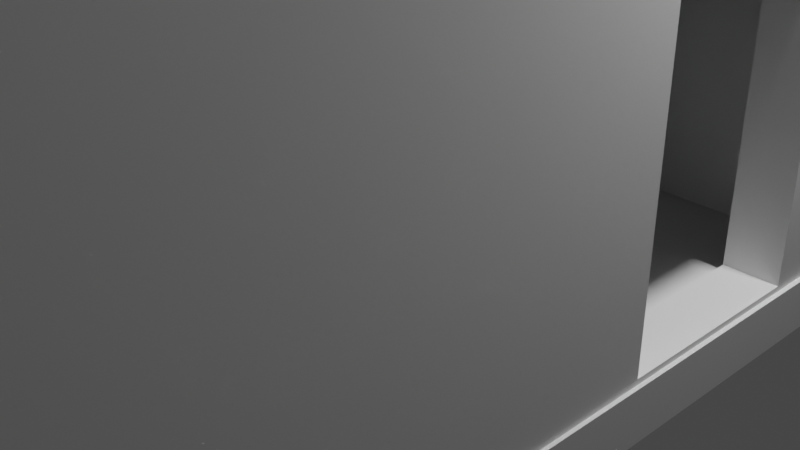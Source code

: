 # Source: simplesHaus.blend  (saved by Blender 2.93.21; exported with 4.5.12 LTS)
import bpy
from mathutils import Matrix  # noqa: F401  (used for matrix-valued properties, if any)

bpy.ops.wm.read_factory_settings(use_empty=True)
scene = bpy.context.scene
scene.name = 'Scene'

# ---- collections
col_collection = bpy.data.collections.new('Collection'); scene.collection.children.link(col_collection)

# ---- world
world_world = bpy.data.worlds.new('World'); scene.world = world_world
world_world.use_nodes = True; world_world.node_tree.nodes.clear()
_N = world_world.node_tree.nodes; _L = world_world.node_tree.links
n0 = _N.new('ShaderNodeOutputWorld'); n0.name = 'World Output'; n0.location = (300, 300)
n1 = _N.new('ShaderNodeBackground'); n1.name = 'Background'; n1.location = (10, 300)
n1.inputs[0].default_value = (0.05088, 0.05088, 0.05088, 1.0)
_L.new(n1.outputs[0], n0.inputs[0])
n0.is_active_output = True
world_world.color = (0.05088, 0.05088, 0.05088)
world_world.use_sun_shadow = False
world_world.sun_shadow_jitter_overblur = 0.0

# ---- cameras
cam_camera = bpy.data.cameras.new('Camera')
cam_camera.clip_end = 100.0
cam_camera.ortho_scale = 7.314

# ---- lights
light_light = bpy.data.lights.new('Light', 'POINT')
light_light.transmission_factor = 0.0
light_light.energy = 1000.0
light_light.shadow_soft_size = 0.1
light_light.shadow_maximum_resolution = 0.006
light_light.use_absolute_resolution = True

# ---- meshes
me_cube_004 = bpy.data.meshes.new('Cube.004')
me_cube_004.from_pydata([(-3.65, -2.971, -0.2585), (-3.65, -2.971, 0.2585), (-3.65, 2.971, -0.2585), (-3.65, 2.971, 0.2585), (3.65, -2.971, -0.2585), (3.65, -2.971, 0.2585), (3.65, 2.971, -0.2585), (3.65, 2.971, 0.2585), (-4.065, 3.513, -0.2922), (-4.065, 3.513, -0.2503), (4.077, 3.108, -0.2922), (4.077, 3.108, -0.2503), (-4.089, -78.2, -0.2922), (-4.089, -78.2, -0.2503), (4.053, -78.61, -0.2922), (4.053, -78.61, -0.2503), (-4.039, 3.28, -0.2575), (-4.039, 3.28, 0.2585), (-3.579, 3.257, -0.2575), (-3.579, 3.257, 0.2585), (-4.063, -77.99, -0.2575), (-4.063, -77.99, 0.2585), (-3.603, -78.02, -0.2575), (-3.603, -78.02, 0.2585), (3.647, 3.336, -0.2538), (3.647, 3.336, 0.2602), (4.108, 3.313, -0.2538), (4.108, 3.313, 0.2602), (3.623, -77.94, -0.2538), (3.623, -77.94, 0.2602), (4.084, -77.96, -0.2538), (4.084, -77.96, 0.2602), (-3.673, -78.02, -0.2585), (-3.673, -78.02, 0.2585), (-3.673, -72.08, -0.2585), (-3.673, -72.08, 0.2585), (3.628, -78.02, -0.2585), (3.628, -78.02, 0.2585), (3.628, -72.08, -0.2585), (3.628, -72.08, 0.2585), (1.014, -72.08, 0.02461), (1.014, -72.08, -0.2459), (2.749, -72.08, -0.2459), (2.749, -72.08, 0.02461), (1.012, -78.02, 0.02461), (2.747, -78.02, 0.02461), (1.012, -78.02, -0.2459), (2.747, -78.02, -0.2459)], [], [(0, 1, 3, 2), (2, 3, 7, 6), (6, 7, 5, 4), (4, 5, 1, 0), (2, 6, 4, 0), (7, 3, 1, 5), (8, 9, 11, 10), (10, 11, 15, 14), (14, 15, 13, 12), (12, 13, 9, 8), (10, 14, 12, 8), (15, 11, 9, 13), (16, 17, 19, 18), (18, 19, 23, 22), (22, 23, 21, 20), (20, 21, 17, 16), (18, 22, 20, 16), (23, 19, 17, 21), (24, 25, 27, 26), (26, 27, 31, 30), (30, 31, 29, 28), (28, 29, 25, 24), (26, 30, 28, 24), (31, 27, 25, 29), (32, 33, 35, 34), (43, 39, 38, 42), (42, 38, 34, 35, 39, 43, 40, 41), (38, 39, 37, 36), (45, 37, 33, 32, 36, 47, 46, 44), (47, 36, 37, 45), (34, 38, 36, 32), (39, 35, 33, 37), (45, 43, 42, 47), (46, 41, 40, 44), (47, 42, 41, 46), (40, 43, 45, 44)])
_uv = me_cube_004.uv_layers.new(name='UVMap')
_uv.uv.foreach_set('vector', [0.375, 0.0, 0.625, 0.0, 0.625, 0.25, 0.375, 0.25, 0.375, 0.25, 0.625, 0.25, 0.625, 0.5, 0.375, 0.5, 0.375, 0.5, 0.625, 0.5, 0.625, 0.75, 0.375, 0.75, 0.375, 0.75, 0.625, 0.75, 0.625, 1.0, 0.375, 1.0, 0.125, 0.5, 0.375, 0.5, 0.375, 0.75, 0.125, 0.75, 0.625, 0.5, 0.875, 0.5, 0.875, 0.75, 0.625, 0.75, 0.375, 0.0, 0.625, 0.0, 0.625, 0.25, 0.375, 0.25, 0.375, 0.25, 0.625, 0.25, 0.625, 0.5, 0.375, 0.5, 0.375, 0.5, 0.625, 0.5, 0.625, 0.75, 0.375, 0.75, 0.375, 0.75, 0.625, 0.75, 0.625, 1.0, 0.375, 1.0, 0.125, 0.5, 0.375, 0.5, 0.375, 0.75, 0.125, 0.75, 0.625, 0.5, 0.875, 0.5, 0.875, 0.75, 0.625, 0.75, 0.375, 0.0, 0.625, 0.0, 0.625, 0.25, 0.375, 0.25, 0.375, 0.25, 0.625, 0.25, 0.625, 0.5, 0.375, 0.5, 0.375, 0.5, 0.625, 0.5, 0.625, 0.75, 0.375, 0.75, 0.375, 0.75, 0.625, 0.75, 0.625, 1.0, 0.375, 1.0, 0.125, 0.5, 0.375, 0.5, 0.375, 0.75, 0.125, 0.75, 0.625, 0.5, 0.875, 0.5, 0.875, 0.75, 0.625, 0.75, 0.375, 0.0, 0.625, 0.0, 0.625, 0.25, 0.375, 0.25, 0.375, 0.25, 0.625, 0.25, 0.625, 0.5, 0.375, 0.5, 0.375, 0.5, 0.625, 0.5, 0.625, 0.75, 0.375, 0.75, 0.375, 0.75, 0.625, 0.75, 0.625, 1.0, 0.375, 1.0, 0.125, 0.5, 0.375, 0.5, 0.375, 0.75, 0.125, 0.75, 0.625, 0.5, 0.875, 0.5, 0.875, 0.75, 0.625, 0.75, 0.375, 0.0, 0.625, 0.0, 0.625, 0.25, 0.375, 0.25, 0.5119, 0.4699, 0.625, 0.5, 0.375, 0.5, 0.3811, 0.4699, 0.3811, 0.4699, 0.375, 0.5, 0.375, 0.25, 0.625, 0.25, 0.625, 0.5, 0.5119, 0.4699, 0.5119, 0.4105, 0.3811, 0.4105, 0.375, 0.5, 0.625, 0.5, 0.625, 0.75, 0.375, 0.75, 0.5119, 0.7802, 0.625, 0.75, 0.625, 1.0, 0.375, 1.0, 0.375, 0.75, 0.3811, 0.7802, 0.3811, 0.8396, 0.5119, 0.8396, 0.3811, 0.7802, 0.375, 0.75, 0.625, 0.75, 0.5119, 0.7802, 0.125, 0.5, 0.375, 0.5, 0.375, 0.75, 0.125, 0.75, 0.625, 0.5, 0.875, 0.5, 0.875, 0.75, 0.625, 0.75, 0.625, 0.3429, 0.625, 0.2765, 0.375, 0.2765, 0.375, 0.3429, 0.375, 0.9062, 0.375, 0.9725, 0.625, 0.9725, 0.625, 0.9062, 0.2179, 0.5, 0.1515, 0.5, 0.1525, 0.75, 0.2188, 0.75, 0.8475, 0.75, 0.8485, 0.5, 0.7821, 0.5, 0.7812, 0.75])
me_cube_004.use_remesh_fix_poles = True
me_cube_004.use_remesh_preserve_attributes = False
me_cube_004.update()
me_cube_007 = bpy.data.meshes.new('Cube.007')
me_cube_007.from_pydata([(-1.0, -1.0, -1.0), (-1.0, -1.0, 1.0), (-1.0, 1.0, -1.0), (-1.0, 1.0, 1.0), (1.0, -1.0, -1.0), (1.0, -1.0, 1.0), (1.0, 1.0, -1.0), (1.0, 1.0, 1.0), (-0.9936, -1.389, -17.62), (-0.9936, -1.584, -17.01), (-0.9936, -0.796, 0.3952), (-0.9936, -0.9905, 1.008), (1.014, -1.389, -17.62), (1.014, -1.584, -17.01), (1.014, -0.796, 0.3952), (1.014, -0.9905, 1.008)], [], [(0, 1, 3, 2), (2, 3, 7, 6), (6, 7, 5, 4), (4, 5, 1, 0), (2, 6, 4, 0), (7, 3, 1, 5), (8, 9, 11, 10), (10, 11, 15, 14), (14, 15, 13, 12), (12, 13, 9, 8), (10, 14, 12, 8), (15, 11, 9, 13)])
_uv = me_cube_007.uv_layers.new(name='UVMap')
_uv.uv.foreach_set('vector', [0.375, 0.0, 0.625, 0.0, 0.625, 0.25, 0.375, 0.25, 0.375, 0.25, 0.625, 0.25, 0.625, 0.5, 0.375, 0.5, 0.375, 0.5, 0.625, 0.5, 0.625, 0.75, 0.375, 0.75, 0.375, 0.75, 0.625, 0.75, 0.625, 1.0, 0.375, 1.0, 0.125, 0.5, 0.375, 0.5, 0.375, 0.75, 0.125, 0.75, 0.625, 0.5, 0.875, 0.5, 0.875, 0.75, 0.625, 0.75, 0.375, 0.0, 0.625, 0.0, 0.625, 0.25, 0.375, 0.25, 0.375, 0.25, 0.625, 0.25, 0.625, 0.5, 0.375, 0.5, 0.375, 0.5, 0.625, 0.5, 0.625, 0.75, 0.375, 0.75, 0.375, 0.75, 0.625, 0.75, 0.625, 1.0, 0.375, 1.0, 0.125, 0.5, 0.375, 0.5, 0.375, 0.75, 0.125, 0.75, 0.625, 0.5, 0.875, 0.5, 0.875, 0.75, 0.625, 0.75])
me_cube_007.use_remesh_fix_poles = True
me_cube_007.use_remesh_preserve_attributes = False
me_cube_007.update()
me_plane_004 = bpy.data.meshes.new('Plane.004')
me_plane_004.from_pydata([(-1.0, -1.0, 1.863e-09), (1.0, -1.0, -1.863e-09), (-1.0, 1.0, 1.863e-09), (1.0, 1.0, -1.863e-09), (1.0, -0.4795, -1.863e-09), (0.3758, 1.0, -6.999e-10), (-1.0, -0.3787, 1.863e-09), (-0.4741, 1.0, 8.83e-10), (0.8275, 1.033, 0.001975), (4.82, 1.033, 0.001975), (0.8275, -2.635, 0.001975), (4.82, -2.635, 0.001975), (4.82, 0.07842, 0.001975), (3.574, -2.635, 0.001975), (0.8275, -0.1064, 0.001975), (1.877, -2.635, 0.001975), (4.681, -1.001, 0.02795), (6.681, -1.001, 0.02795), (4.681, 0.9994, 0.02795), (6.681, 0.9994, 0.02795), (6.681, -0.48, 0.02795), (6.057, 0.9994, 0.02795), (4.681, -0.3793, 0.02795), (5.207, 0.9994, 0.02795)], [], [(6, 0, 1, 4, 5, 7), (7, 2, 6), (4, 3, 5), (14, 8, 9, 12, 13, 15), (15, 10, 14), (12, 11, 13), (22, 16, 17, 20, 21, 23), (23, 18, 22), (20, 19, 21)])
_uv = me_plane_004.uv_layers.new(name='UVMap')
_uv.uv.foreach_set('vector', [0.0, 0.3107, 0.0, 0.0, 1.0, 0.0, 1.0, 0.2603, 0.6879, 1.0, 0.263, 1.0, 0.263, 1.0, 0.0, 1.0, 0.0, 0.3107, 1.0, 0.2603, 1.0, 1.0, 0.6879, 1.0, 0.0, 0.3107, 0.0, 0.0, 1.0, 0.0, 1.0, 0.2603, 0.6879, 1.0, 0.263, 1.0, 0.263, 1.0, 0.0, 1.0, 0.0, 0.3107, 1.0, 0.2603, 1.0, 1.0, 0.6879, 1.0, 0.0, 0.3107, 0.0, 0.0, 1.0, 0.0, 1.0, 0.2603, 0.6879, 1.0, 0.263, 1.0, 0.263, 1.0, 0.0, 1.0, 0.0, 0.3107, 1.0, 0.2603, 1.0, 1.0, 0.6879, 1.0])
me_plane_004.use_remesh_fix_poles = True
me_plane_004.use_remesh_preserve_attributes = False
me_plane_004.update()
me_plane_006 = bpy.data.meshes.new('Plane.006')
me_plane_006.from_pydata([(-1.0, -1.0, 1.863e-09), (1.0, -1.0, -1.863e-09), (-1.0, 1.0, 1.863e-09), (1.0, 1.0, -1.863e-09), (1.0, -0.4795, -1.863e-09), (0.3758, 1.0, -6.999e-10), (-1.0, -0.3787, 1.863e-09), (-0.4741, 1.0, 8.83e-10), (0.8275, 1.033, 0.001975), (4.82, 1.033, 0.001975), (0.8275, -2.635, 0.001975), (4.82, -2.635, 0.001975), (4.82, 0.07842, 0.001975), (3.574, -2.635, 0.001975), (0.8275, -0.1064, 0.001975), (1.877, -2.635, 0.001975), (4.681, -1.001, 0.02795), (6.681, -1.001, 0.02795), (4.681, 0.9994, 0.02795), (6.681, 0.9994, 0.02795), (6.681, -0.48, 0.02795), (6.057, 0.9994, 0.02795), (4.681, -0.3793, 0.02795), (5.207, 0.9994, 0.02795)], [], [(6, 0, 1, 4, 5, 7), (7, 2, 6), (4, 3, 5), (14, 8, 9, 12, 13, 15), (15, 10, 14), (12, 11, 13), (22, 16, 17, 20, 21, 23), (23, 18, 22), (20, 19, 21)])
_uv = me_plane_006.uv_layers.new(name='UVMap')
_uv.uv.foreach_set('vector', [0.0, 0.3107, 0.0, 0.0, 1.0, 0.0, 1.0, 0.2603, 0.6879, 1.0, 0.263, 1.0, 0.263, 1.0, 0.0, 1.0, 0.0, 0.3107, 1.0, 0.2603, 1.0, 1.0, 0.6879, 1.0, 0.0, 0.3107, 0.0, 0.0, 1.0, 0.0, 1.0, 0.2603, 0.6879, 1.0, 0.263, 1.0, 0.263, 1.0, 0.0, 1.0, 0.0, 0.3107, 1.0, 0.2603, 1.0, 1.0, 0.6879, 1.0, 0.0, 0.3107, 0.0, 0.0, 1.0, 0.0, 1.0, 0.2603, 0.6879, 1.0, 0.263, 1.0, 0.263, 1.0, 0.0, 1.0, 0.0, 0.3107, 1.0, 0.2603, 1.0, 1.0, 0.6879, 1.0])
me_plane_006.use_remesh_fix_poles = True
me_plane_006.use_remesh_preserve_attributes = False
me_plane_006.update()

# ---- objects
ob_light = bpy.data.objects.new('Light', light_light)
ob_camera = bpy.data.objects.new('Camera', cam_camera)
ob_grund = bpy.data.objects.new('Grund', me_cube_004)
ob_dach = bpy.data.objects.new('Dach', me_cube_007)
ob_plane_002 = bpy.data.objects.new('Plane.002', me_plane_004)
ob_plane_001 = bpy.data.objects.new('Plane.001', me_plane_006)

# ---- transforms, parenting, visibility, modifiers, constraints
ob_light.location = (4.076, 1.005, 5.904)
ob_light.rotation_euler = (0.6503, 0.05522, 1.866)
ob_light.lock_rotations_4d = False
ob_light.empty_display_type = 'ARROWS'
ob_light.color = (0.0, 0.0, 0.0, 0.0)
ob_light.lineart.crease_threshold = 0.0
ob_camera.location = (7.359, -6.926, 4.958)
ob_camera.rotation_euler = (1.109, 0.0, 0.8149)
ob_camera.lock_rotations_4d = False
ob_camera.empty_display_type = 'ARROWS'
ob_camera.color = (0.0, 0.0, 0.0, 0.0)
ob_camera.display_type = 'WIRE'
ob_camera.lineart.crease_threshold = 0.0
ob_grund.location = (-3.354, -2.193, 3.341)
ob_grund.rotation_euler = (0.0, -0.0, 1.575)
ob_grund.scale = (1.153, 0.08934, 12.32)
_m = ob_grund.modifiers.new('Boolean', 'BOOLEAN')
ob_dach.location = (0.06293, -5.667, 6.949)
ob_dach.rotation_euler = (0.6197, -0.0, 0.0)
ob_dach.scale = (3.721, -4.693, 0.4796)
ob_plane_002.location = (3.627, -0.1069, 7.175)
ob_plane_002.rotation_euler = (1.591, -0.0, 6285.0)
ob_plane_002.scale = (-0.7598, -0.6288, 0.6409)
ob_plane_001.location = (-3.517, -0.1069, 7.175)
ob_plane_001.rotation_euler = (1.591, -0.0, 6285.0)
ob_plane_001.scale = (-0.7598, -0.6288, 0.6409)

# ---- collection membership
col_collection.objects.link(ob_light)
col_collection.objects.link(ob_camera)
col_collection.objects.link(ob_grund)
col_collection.objects.link(ob_dach)
col_collection.objects.link(ob_plane_002)
col_collection.objects.link(ob_plane_001)

# ---- scene / render settings (as saved in the file)
scene.camera = ob_camera
scene.frame_start = 1; scene.frame_end = 250; scene.frame_set(1)
scene.render.engine = 'BLENDER_EEVEE_NEXT'
scene.cycles.use_denoising = False
scene.cycles.samples = 128
scene.cycles.sampling_pattern = 'TABULATED_SOBOL'
scene.cycles.use_adaptive_sampling = False
scene.cycles.use_light_tree = False
scene.view_settings.view_transform = 'Filmic'
bpy.context.view_layer.update()

